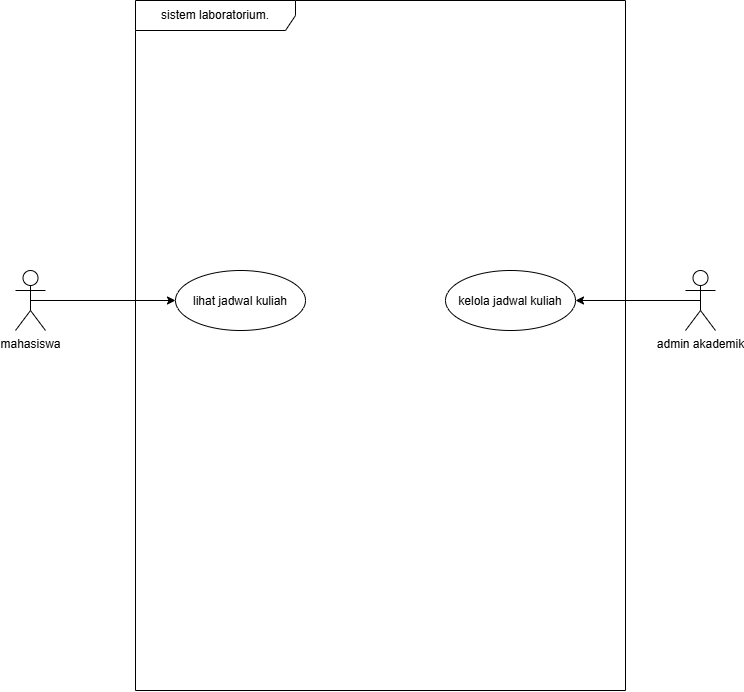

The diagram above was exported from draw.io. Its source (the exported page's mxGraphModel, read from the mxfile embedded in the PNG):
<mxGraphModel dx="755" dy="743" grid="1" gridSize="10" guides="1" tooltips="1" connect="1" arrows="1" fold="1" page="1" pageScale="1" pageWidth="850" pageHeight="1100" math="0" shadow="0">
  <root>
    <mxCell id="0" />
    <mxCell id="1" parent="0" />
    <mxCell id="RY9PRG-wyH1mcVX_TyPu-1" parent="1" style="shape=umlFrame;whiteSpace=wrap;html=1;pointerEvents=0;recursiveResize=0;container=1;collapsible=0;width=160;" value="sistem laboratorium." vertex="1">
      <mxGeometry height="690" width="490" x="200" y="40" as="geometry" />
    </mxCell>
    <mxCell id="RY9PRG-wyH1mcVX_TyPu-15" parent="RY9PRG-wyH1mcVX_TyPu-1" style="ellipse;" value="lihat jadwal kuliah" vertex="1">
      <mxGeometry height="60" width="130" x="40" y="270" as="geometry" />
    </mxCell>
    <mxCell id="RY9PRG-wyH1mcVX_TyPu-16" parent="RY9PRG-wyH1mcVX_TyPu-1" style="ellipse;" value="kelola jadwal kuliah" vertex="1">
      <mxGeometry height="60" width="130" x="310" y="270" as="geometry" />
    </mxCell>
    <mxCell id="RY9PRG-wyH1mcVX_TyPu-18" edge="1" parent="1" source="RY9PRG-wyH1mcVX_TyPu-14" style="edgeStyle=orthogonalEdgeStyle;rounded=0;orthogonalLoop=1;jettySize=auto;html=1;exitX=0.5;exitY=0.5;exitDx=0;exitDy=0;exitPerimeter=0;entryX=0;entryY=0.5;entryDx=0;entryDy=0;" target="RY9PRG-wyH1mcVX_TyPu-15">
      <mxGeometry relative="1" as="geometry" />
    </mxCell>
    <mxCell id="RY9PRG-wyH1mcVX_TyPu-14" parent="1" style="shape=umlActor;verticalLabelPosition=bottom;verticalAlign=top;html=1;" value="mahasiswa" vertex="1">
      <mxGeometry height="60" width="30" x="80" y="310" as="geometry" />
    </mxCell>
    <mxCell id="RY9PRG-wyH1mcVX_TyPu-19" edge="1" parent="1" source="RY9PRG-wyH1mcVX_TyPu-17" style="edgeStyle=orthogonalEdgeStyle;rounded=0;orthogonalLoop=1;jettySize=auto;html=1;exitX=0.5;exitY=0.5;exitDx=0;exitDy=0;exitPerimeter=0;" target="RY9PRG-wyH1mcVX_TyPu-16">
      <mxGeometry relative="1" as="geometry" />
    </mxCell>
    <mxCell id="RY9PRG-wyH1mcVX_TyPu-17" parent="1" style="shape=umlActor;verticalLabelPosition=bottom;verticalAlign=top;html=1;" value="admin akademik" vertex="1">
      <mxGeometry height="60" width="30" x="750" y="310" as="geometry" />
    </mxCell>
  </root>
</mxGraphModel>